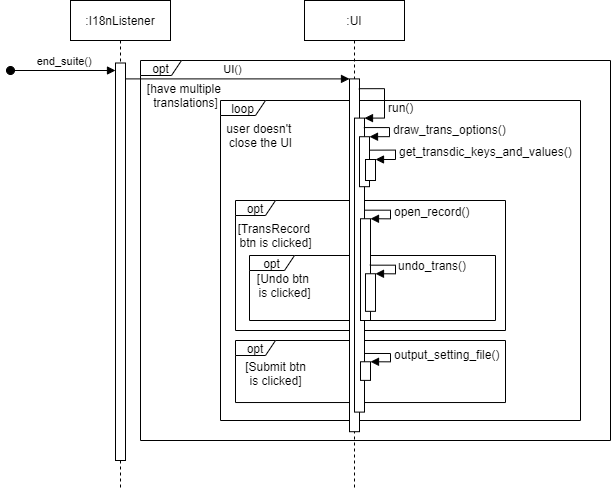

The diagram above was exported from draw.io. Its source (the exported page's mxGraphModel, read from the mxfile embedded in the PNG):
<mxGraphModel dx="1185" dy="588" grid="1" gridSize="10" guides="1" tooltips="1" connect="1" arrows="1" fold="1" page="1" pageScale="1" pageWidth="827" pageHeight="1169" math="0" shadow="0">
  <root>
    <mxCell id="ThDK19uaG-xKvYLEVw3S-0" />
    <mxCell id="ThDK19uaG-xKvYLEVw3S-1" parent="ThDK19uaG-xKvYLEVw3S-0" />
    <mxCell id="VwKYBDSCK9hpIIOAGyED-30" value="opt" style="shape=umlFrame;whiteSpace=wrap;html=1;width=40;height=15;" vertex="1" parent="ThDK19uaG-xKvYLEVw3S-1">
      <mxGeometry x="245" y="420" width="270" height="62.0253164556962" as="geometry" />
    </mxCell>
    <mxCell id="VwKYBDSCK9hpIIOAGyED-24" value="opt" style="shape=umlFrame;whiteSpace=wrap;html=1;width=45;height=15;" vertex="1" parent="ThDK19uaG-xKvYLEVw3S-1">
      <mxGeometry x="259" y="335" width="246" height="65" as="geometry" />
    </mxCell>
    <mxCell id="0lSJKvzW6pEUH8914jEO-1" value="opt" style="shape=umlFrame;whiteSpace=wrap;html=1;width=40;height=15;" vertex="1" parent="ThDK19uaG-xKvYLEVw3S-1">
      <mxGeometry x="245" y="280" width="270" height="130" as="geometry" />
    </mxCell>
    <mxCell id="VwKYBDSCK9hpIIOAGyED-4" value="opt" style="shape=umlFrame;whiteSpace=wrap;html=1;width=41;height=15;" vertex="1" parent="ThDK19uaG-xKvYLEVw3S-1">
      <mxGeometry x="150" y="140" width="470" height="380" as="geometry" />
    </mxCell>
    <mxCell id="VwKYBDSCK9hpIIOAGyED-11" value="loop" style="shape=umlFrame;whiteSpace=wrap;html=1;width=45;height=15;" vertex="1" parent="ThDK19uaG-xKvYLEVw3S-1">
      <mxGeometry x="230" y="180" width="360" height="320" as="geometry" />
    </mxCell>
    <mxCell id="VwKYBDSCK9hpIIOAGyED-7" value="" style="group" vertex="1" connectable="0" parent="ThDK19uaG-xKvYLEVw3S-1">
      <mxGeometry x="270" y="80" width="240" height="490" as="geometry" />
    </mxCell>
    <mxCell id="VwKYBDSCK9hpIIOAGyED-18" value="" style="group" vertex="1" connectable="0" parent="VwKYBDSCK9hpIIOAGyED-7">
      <mxGeometry x="44" width="100" height="490" as="geometry" />
    </mxCell>
    <mxCell id="0lSJKvzW6pEUH8914jEO-5" value=":UI" style="shape=umlLifeline;perimeter=lifelinePerimeter;container=1;collapsible=0;recursiveResize=0;rounded=0;shadow=0;strokeWidth=1;" vertex="1" parent="VwKYBDSCK9hpIIOAGyED-18">
      <mxGeometry width="100" height="490" as="geometry" />
    </mxCell>
    <mxCell id="0lSJKvzW6pEUH8914jEO-6" value="" style="points=[];perimeter=orthogonalPerimeter;rounded=0;shadow=0;strokeWidth=1;" vertex="1" parent="0lSJKvzW6pEUH8914jEO-5">
      <mxGeometry x="45" y="78.4" width="10" height="352.8" as="geometry" />
    </mxCell>
    <mxCell id="VwKYBDSCK9hpIIOAGyED-0" value="" style="html=1;points=[];perimeter=orthogonalPerimeter;" vertex="1" parent="VwKYBDSCK9hpIIOAGyED-18">
      <mxGeometry x="50" y="117.6" width="10" height="294" as="geometry" />
    </mxCell>
    <mxCell id="VwKYBDSCK9hpIIOAGyED-1" value="run()" style="edgeStyle=orthogonalEdgeStyle;html=1;align=left;spacingLeft=2;endArrow=block;rounded=0;exitX=0.933;exitY=0.071;exitDx=0;exitDy=0;exitPerimeter=0;" edge="1" parent="VwKYBDSCK9hpIIOAGyED-18">
      <mxGeometry x="0.2071" relative="1" as="geometry">
        <mxPoint x="54.32999999999993" y="88.20279999999981" as="sourcePoint" />
        <Array as="points">
          <mxPoint x="80" y="88.2" />
          <mxPoint x="80" y="117.6" />
        </Array>
        <mxPoint x="60" y="117.6" as="targetPoint" />
        <mxPoint as="offset" />
      </mxGeometry>
    </mxCell>
    <mxCell id="VwKYBDSCK9hpIIOAGyED-8" value="" style="group" vertex="1" connectable="0" parent="VwKYBDSCK9hpIIOAGyED-7">
      <mxGeometry x="99" y="127.39999999999999" width="30" height="58.8" as="geometry" />
    </mxCell>
    <mxCell id="VwKYBDSCK9hpIIOAGyED-9" value="" style="html=1;points=[];perimeter=orthogonalPerimeter;" vertex="1" parent="VwKYBDSCK9hpIIOAGyED-8">
      <mxGeometry y="8.82" width="10" height="49.98" as="geometry" />
    </mxCell>
    <mxCell id="VwKYBDSCK9hpIIOAGyED-10" value="draw_trans_options()" style="edgeStyle=orthogonalEdgeStyle;html=1;align=left;spacingLeft=2;endArrow=block;rounded=0;exitX=0.933;exitY=0.071;exitDx=0;exitDy=0;exitPerimeter=0;" edge="1" parent="VwKYBDSCK9hpIIOAGyED-8">
      <mxGeometry relative="1" as="geometry">
        <mxPoint x="4.329999999999927" y="-0.3430000000001337" as="sourcePoint" />
        <Array as="points">
          <mxPoint x="30" />
          <mxPoint x="30" y="8.82" />
        </Array>
        <mxPoint x="10" y="8.82" as="targetPoint" />
      </mxGeometry>
    </mxCell>
    <mxCell id="0lSJKvzW6pEUH8914jEO-2" value=":I18nListener" style="shape=umlLifeline;perimeter=lifelinePerimeter;container=1;collapsible=0;recursiveResize=0;rounded=0;shadow=0;strokeWidth=1;" vertex="1" parent="ThDK19uaG-xKvYLEVw3S-1">
      <mxGeometry x="80" y="80" width="100" height="490" as="geometry" />
    </mxCell>
    <mxCell id="0lSJKvzW6pEUH8914jEO-3" value="" style="points=[];perimeter=orthogonalPerimeter;rounded=0;shadow=0;strokeWidth=1;" vertex="1" parent="0lSJKvzW6pEUH8914jEO-2">
      <mxGeometry x="45" y="62.5" width="10" height="397.5" as="geometry" />
    </mxCell>
    <mxCell id="0lSJKvzW6pEUH8914jEO-4" value="end_suite()" style="verticalAlign=bottom;startArrow=oval;endArrow=block;startSize=8;shadow=0;strokeWidth=1;" edge="1" parent="0lSJKvzW6pEUH8914jEO-2" target="0lSJKvzW6pEUH8914jEO-3">
      <mxGeometry x="0.037" relative="1" as="geometry">
        <mxPoint x="-60" y="70" as="sourcePoint" />
        <mxPoint as="offset" />
      </mxGeometry>
    </mxCell>
    <mxCell id="0lSJKvzW6pEUH8914jEO-7" value="UI()" style="verticalAlign=bottom;endArrow=block;entryX=0;entryY=0;shadow=0;strokeWidth=1;" edge="1" parent="ThDK19uaG-xKvYLEVw3S-1" source="0lSJKvzW6pEUH8914jEO-3" target="0lSJKvzW6pEUH8914jEO-6">
      <mxGeometry x="-0.037" relative="1" as="geometry">
        <mxPoint x="275" y="160" as="sourcePoint" />
        <mxPoint as="offset" />
      </mxGeometry>
    </mxCell>
    <mxCell id="VwKYBDSCK9hpIIOAGyED-6" value="[have multiple &lt;br&gt;translations]" style="text;html=1;align=center;verticalAlign=middle;resizable=0;points=[];autosize=1;strokeColor=none;" vertex="1" parent="ThDK19uaG-xKvYLEVw3S-1">
      <mxGeometry x="150" y="160" width="90" height="30" as="geometry" />
    </mxCell>
    <mxCell id="VwKYBDSCK9hpIIOAGyED-38" value="" style="group" vertex="1" connectable="0" parent="ThDK19uaG-xKvYLEVw3S-1">
      <mxGeometry x="375" y="230" width="30" height="49" as="geometry" />
    </mxCell>
    <mxCell id="VwKYBDSCK9hpIIOAGyED-39" value="" style="html=1;points=[];perimeter=orthogonalPerimeter;" vertex="1" parent="VwKYBDSCK9hpIIOAGyED-38">
      <mxGeometry y="9" width="10" height="21" as="geometry" />
    </mxCell>
    <mxCell id="VwKYBDSCK9hpIIOAGyED-40" value="get_transdic_keys_and_values()" style="edgeStyle=orthogonalEdgeStyle;html=1;align=left;spacingLeft=2;endArrow=block;rounded=0;exitX=0.933;exitY=0.071;exitDx=0;exitDy=0;exitPerimeter=0;" edge="1" parent="VwKYBDSCK9hpIIOAGyED-38">
      <mxGeometry relative="1" as="geometry">
        <mxPoint x="4.329999999999927" y="-0.3500000000001364" as="sourcePoint" />
        <Array as="points">
          <mxPoint x="30" />
          <mxPoint x="30" y="9" />
        </Array>
        <mxPoint x="10" y="9" as="targetPoint" />
      </mxGeometry>
    </mxCell>
    <mxCell id="VwKYBDSCK9hpIIOAGyED-47" value="user doesn't &lt;br&gt;close the UI" style="text;html=1;align=center;verticalAlign=middle;resizable=0;points=[];autosize=1;strokeColor=none;" vertex="1" parent="ThDK19uaG-xKvYLEVw3S-1">
      <mxGeometry x="230" y="200" width="80" height="30" as="geometry" />
    </mxCell>
    <mxCell id="VwKYBDSCK9hpIIOAGyED-31" value="[Submit btn&lt;br&gt;is clicked]" style="text;html=1;align=center;verticalAlign=middle;resizable=0;points=[];autosize=1;strokeColor=none;" vertex="1" parent="ThDK19uaG-xKvYLEVw3S-1">
      <mxGeometry x="245" y="437.72151898734177" width="80" height="30" as="geometry" />
    </mxCell>
    <mxCell id="VwKYBDSCK9hpIIOAGyED-32" value="" style="group" vertex="1" connectable="0" parent="ThDK19uaG-xKvYLEVw3S-1">
      <mxGeometry x="370" y="433.29379746835446" width="30" height="43.41772151898734" as="geometry" />
    </mxCell>
    <mxCell id="VwKYBDSCK9hpIIOAGyED-34" value="output_setting_file()" style="edgeStyle=orthogonalEdgeStyle;html=1;align=left;spacingLeft=2;endArrow=block;rounded=0;exitX=0.933;exitY=0.071;exitDx=0;exitDy=0;exitPerimeter=0;" edge="1" parent="VwKYBDSCK9hpIIOAGyED-32">
      <mxGeometry relative="1" as="geometry">
        <mxPoint x="4.329999999999927" y="-0.3101265822786019" as="sourcePoint" />
        <Array as="points">
          <mxPoint x="30" />
          <mxPoint x="30" y="7.974683544303798" />
        </Array>
        <mxPoint x="10" y="7.974683544303798" as="targetPoint" />
      </mxGeometry>
    </mxCell>
    <mxCell id="VwKYBDSCK9hpIIOAGyED-33" value="" style="html=1;points=[];perimeter=orthogonalPerimeter;" vertex="1" parent="VwKYBDSCK9hpIIOAGyED-32">
      <mxGeometry y="7.974683544303798" width="10" height="18.60759493670886" as="geometry" />
    </mxCell>
    <mxCell id="VwKYBDSCK9hpIIOAGyED-13" value="&lt;font style=&quot;font-size: 3px&quot;&gt;[TransRecord &lt;br style=&quot;font-size: 3px&quot;&gt;btn is clicked]&lt;/font&gt;" style="text;html=1;align=center;verticalAlign=middle;resizable=0;points=[];autosize=1;strokeColor=none;" vertex="1" parent="ThDK19uaG-xKvYLEVw3S-1">
      <mxGeometry x="240" y="300" width="90" height="30" as="geometry" />
    </mxCell>
    <mxCell id="VwKYBDSCK9hpIIOAGyED-22" value="[Undo btn &lt;br&gt;is clicked]" style="text;html=1;align=center;verticalAlign=middle;resizable=0;points=[];autosize=1;strokeColor=none;" vertex="1" parent="ThDK19uaG-xKvYLEVw3S-1">
      <mxGeometry x="259" y="349.5" width="70" height="30" as="geometry" />
    </mxCell>
    <mxCell id="VwKYBDSCK9hpIIOAGyED-44" value="" style="group" vertex="1" connectable="0" parent="ThDK19uaG-xKvYLEVw3S-1">
      <mxGeometry x="370" y="290" width="35" height="110" as="geometry" />
    </mxCell>
    <mxCell id="VwKYBDSCK9hpIIOAGyED-19" value="" style="group" vertex="1" connectable="0" parent="VwKYBDSCK9hpIIOAGyED-44">
      <mxGeometry width="30" height="110" as="geometry" />
    </mxCell>
    <mxCell id="VwKYBDSCK9hpIIOAGyED-20" value="" style="html=1;points=[];perimeter=orthogonalPerimeter;" vertex="1" parent="VwKYBDSCK9hpIIOAGyED-19">
      <mxGeometry y="8.25" width="10" height="101.75" as="geometry" />
    </mxCell>
    <mxCell id="VwKYBDSCK9hpIIOAGyED-21" value="open_record()" style="edgeStyle=orthogonalEdgeStyle;html=1;align=left;spacingLeft=2;endArrow=block;rounded=0;exitX=0.933;exitY=0.071;exitDx=0;exitDy=0;exitPerimeter=0;" edge="1" parent="VwKYBDSCK9hpIIOAGyED-19">
      <mxGeometry relative="1" as="geometry">
        <mxPoint x="4.329999999999927" y="-0.32083333333345837" as="sourcePoint" />
        <Array as="points">
          <mxPoint x="30" />
          <mxPoint x="30" y="8.25" />
        </Array>
        <mxPoint x="10" y="8.25" as="targetPoint" />
      </mxGeometry>
    </mxCell>
    <mxCell id="VwKYBDSCK9hpIIOAGyED-25" value="" style="group" vertex="1" connectable="0" parent="VwKYBDSCK9hpIIOAGyED-44">
      <mxGeometry x="5" y="55" width="30" height="45.83333333333333" as="geometry" />
    </mxCell>
    <mxCell id="VwKYBDSCK9hpIIOAGyED-26" value="" style="html=1;points=[];perimeter=orthogonalPerimeter;" vertex="1" parent="VwKYBDSCK9hpIIOAGyED-25">
      <mxGeometry y="8.249999999999998" width="10" height="37.58333333333333" as="geometry" />
    </mxCell>
    <mxCell id="VwKYBDSCK9hpIIOAGyED-27" value="undo_trans()" style="edgeStyle=orthogonalEdgeStyle;html=1;align=left;spacingLeft=2;endArrow=block;rounded=0;exitX=0.933;exitY=0.071;exitDx=0;exitDy=0;exitPerimeter=0;" edge="1" parent="VwKYBDSCK9hpIIOAGyED-25">
      <mxGeometry x="-0.0657" relative="1" as="geometry">
        <mxPoint x="4.329999999999927" y="-0.3208333333334583" as="sourcePoint" />
        <Array as="points">
          <mxPoint x="30" />
          <mxPoint x="30" y="8.249999999999998" />
        </Array>
        <mxPoint x="10" y="8.249999999999998" as="targetPoint" />
        <mxPoint as="offset" />
      </mxGeometry>
    </mxCell>
  </root>
</mxGraphModel>